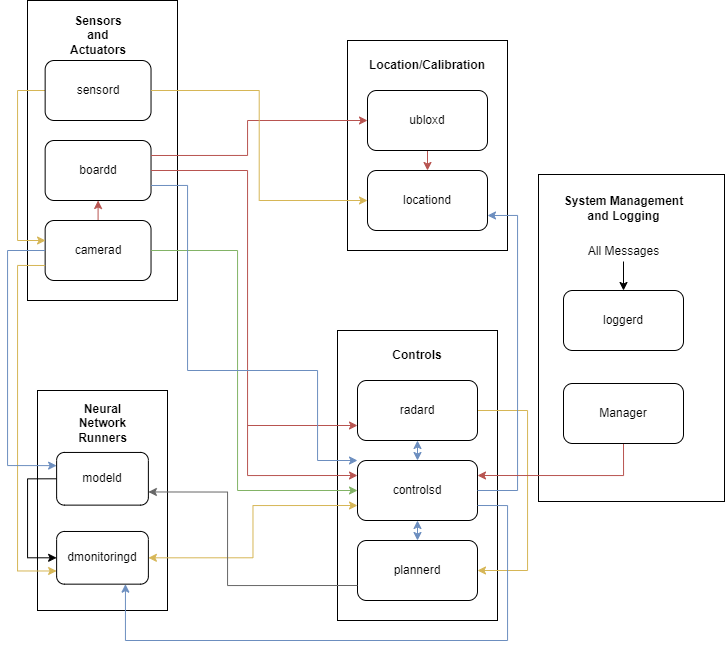

The diagram above was exported from draw.io. Its source (the exported page's mxGraphModel, read from the mxfile embedded in the PNG):
<mxGraphModel dx="1235" dy="1724" grid="0" gridSize="10" guides="1" tooltips="1" connect="1" arrows="1" fold="1" page="1" pageScale="1" pageWidth="850" pageHeight="1100" math="0" shadow="0">
  <root>
    <mxCell id="0" />
    <mxCell id="1" parent="0" />
    <mxCell id="-SVbRb7E2gSQmgmkDOYc-36" value="" style="rounded=0;whiteSpace=wrap;html=1;" vertex="1" parent="1">
      <mxGeometry x="641" y="-86" width="186" height="327" as="geometry" />
    </mxCell>
    <mxCell id="jLFP9BHYpK4Q1V3Hk3lU-15" value="" style="group" parent="1" vertex="1" connectable="0">
      <mxGeometry x="130" y="-260" width="150" height="300" as="geometry" />
    </mxCell>
    <mxCell id="jLFP9BHYpK4Q1V3Hk3lU-4" value="" style="rounded=0;whiteSpace=wrap;html=1;" parent="jLFP9BHYpK4Q1V3Hk3lU-15" vertex="1">
      <mxGeometry width="150" height="300" as="geometry" />
    </mxCell>
    <mxCell id="-SVbRb7E2gSQmgmkDOYc-24" style="edgeStyle=orthogonalEdgeStyle;rounded=0;orthogonalLoop=1;jettySize=auto;html=1;exitX=0.5;exitY=0;exitDx=0;exitDy=0;entryX=0.5;entryY=1;entryDx=0;entryDy=0;fillColor=#f8cecc;strokeColor=#b85450;" edge="1" parent="jLFP9BHYpK4Q1V3Hk3lU-15" source="YGRbZQAX60H36BMUgUpY-2" target="jLFP9BHYpK4Q1V3Hk3lU-2">
      <mxGeometry relative="1" as="geometry" />
    </mxCell>
    <mxCell id="YGRbZQAX60H36BMUgUpY-2" value="camerad&lt;span id=&quot;docs-internal-guid-cd439dd1-7fff-7bf6-b079-b83ca8d8c360&quot;&gt;&lt;/span&gt;" style="rounded=1;whiteSpace=wrap;html=1;" parent="jLFP9BHYpK4Q1V3Hk3lU-15" vertex="1">
      <mxGeometry x="17.647058823529406" y="220.00000000000003" width="105.88235294117645" height="60" as="geometry" />
    </mxCell>
    <mxCell id="jLFP9BHYpK4Q1V3Hk3lU-2" value="boardd" style="rounded=1;whiteSpace=wrap;html=1;" parent="jLFP9BHYpK4Q1V3Hk3lU-15" vertex="1">
      <mxGeometry x="17.647058823529406" y="140.00000000000003" width="105.88235294117645" height="60" as="geometry" />
    </mxCell>
    <mxCell id="jLFP9BHYpK4Q1V3Hk3lU-22" style="edgeStyle=orthogonalEdgeStyle;rounded=0;orthogonalLoop=1;jettySize=auto;html=1;exitX=0;exitY=0.5;exitDx=0;exitDy=0;fillColor=#fff2cc;strokeColor=#d6b656;" parent="jLFP9BHYpK4Q1V3Hk3lU-15" source="jLFP9BHYpK4Q1V3Hk3lU-3" edge="1">
      <mxGeometry relative="1" as="geometry">
        <Array as="points">
          <mxPoint x="-10" y="90" />
          <mxPoint x="-10" y="240" />
          <mxPoint x="18" y="240" />
        </Array>
        <mxPoint x="18" y="240" as="targetPoint" />
      </mxGeometry>
    </mxCell>
    <mxCell id="jLFP9BHYpK4Q1V3Hk3lU-3" value="sensord" style="rounded=1;whiteSpace=wrap;html=1;" parent="jLFP9BHYpK4Q1V3Hk3lU-15" vertex="1">
      <mxGeometry x="17.647058823529406" y="59.99999999999999" width="105.88235294117645" height="60" as="geometry" />
    </mxCell>
    <mxCell id="jLFP9BHYpK4Q1V3Hk3lU-5" value="Sensors and Actuators" style="text;html=1;strokeColor=none;fillColor=none;align=center;verticalAlign=middle;whiteSpace=wrap;rounded=0;fontStyle=1" parent="jLFP9BHYpK4Q1V3Hk3lU-15" vertex="1">
      <mxGeometry x="39.70588235294119" y="20" width="61.76470588235294" height="30" as="geometry" />
    </mxCell>
    <mxCell id="jLFP9BHYpK4Q1V3Hk3lU-16" value="" style="group" parent="1" vertex="1" connectable="0">
      <mxGeometry x="140" y="130" width="130" height="220" as="geometry" />
    </mxCell>
    <mxCell id="jLFP9BHYpK4Q1V3Hk3lU-7" value="" style="rounded=0;whiteSpace=wrap;html=1;" parent="jLFP9BHYpK4Q1V3Hk3lU-16" vertex="1">
      <mxGeometry width="130" height="220" as="geometry" />
    </mxCell>
    <mxCell id="-SVbRb7E2gSQmgmkDOYc-12" style="edgeStyle=orthogonalEdgeStyle;rounded=0;orthogonalLoop=1;jettySize=auto;html=1;exitX=0;exitY=0.5;exitDx=0;exitDy=0;entryX=0;entryY=0.5;entryDx=0;entryDy=0;" edge="1" parent="jLFP9BHYpK4Q1V3Hk3lU-16" source="YGRbZQAX60H36BMUgUpY-4" target="YGRbZQAX60H36BMUgUpY-10">
      <mxGeometry relative="1" as="geometry">
        <Array as="points">
          <mxPoint x="-10" y="88" />
          <mxPoint x="-10" y="167" />
        </Array>
      </mxGeometry>
    </mxCell>
    <mxCell id="YGRbZQAX60H36BMUgUpY-4" value="modeld" style="rounded=1;whiteSpace=wrap;html=1;" parent="jLFP9BHYpK4Q1V3Hk3lU-16" vertex="1">
      <mxGeometry x="19.117647058823536" y="61.953422251954684" width="91.76470588235293" height="52.682192582681786" as="geometry" />
    </mxCell>
    <mxCell id="YGRbZQAX60H36BMUgUpY-10" value="dmonitoringd" style="rounded=1;whiteSpace=wrap;html=1;" parent="jLFP9BHYpK4Q1V3Hk3lU-16" vertex="1">
      <mxGeometry x="19.117647058823536" y="140.97671112597737" width="91.76470588235293" height="52.682192582681786" as="geometry" />
    </mxCell>
    <mxCell id="jLFP9BHYpK4Q1V3Hk3lU-8" style="edgeStyle=orthogonalEdgeStyle;rounded=0;orthogonalLoop=1;jettySize=auto;html=1;exitX=0.5;exitY=1;exitDx=0;exitDy=0;" parent="jLFP9BHYpK4Q1V3Hk3lU-16" source="jLFP9BHYpK4Q1V3Hk3lU-7" target="jLFP9BHYpK4Q1V3Hk3lU-7" edge="1">
      <mxGeometry relative="1" as="geometry" />
    </mxCell>
    <mxCell id="jLFP9BHYpK4Q1V3Hk3lU-10" value="Neural Network Runners" style="text;html=1;strokeColor=none;fillColor=none;align=center;verticalAlign=middle;whiteSpace=wrap;rounded=0;fontStyle=1" parent="jLFP9BHYpK4Q1V3Hk3lU-16" vertex="1">
      <mxGeometry x="32.5" y="20" width="65" height="25.12" as="geometry" />
    </mxCell>
    <mxCell id="jLFP9BHYpK4Q1V3Hk3lU-17" value="" style="group" parent="1" vertex="1" connectable="0">
      <mxGeometry x="440" y="70" width="160" height="290" as="geometry" />
    </mxCell>
    <mxCell id="jLFP9BHYpK4Q1V3Hk3lU-11" value="" style="rounded=0;whiteSpace=wrap;html=1;" parent="jLFP9BHYpK4Q1V3Hk3lU-17" vertex="1">
      <mxGeometry width="160" height="290" as="geometry" />
    </mxCell>
    <mxCell id="-SVbRb7E2gSQmgmkDOYc-19" style="edgeStyle=orthogonalEdgeStyle;rounded=0;orthogonalLoop=1;jettySize=auto;html=1;exitX=0.5;exitY=1;exitDx=0;exitDy=0;entryX=0.5;entryY=0;entryDx=0;entryDy=0;fillColor=#dae8fc;strokeColor=#6c8ebf;startArrow=classic;startFill=1;" edge="1" parent="jLFP9BHYpK4Q1V3Hk3lU-17" source="YGRbZQAX60H36BMUgUpY-1" target="YGRbZQAX60H36BMUgUpY-8">
      <mxGeometry relative="1" as="geometry" />
    </mxCell>
    <mxCell id="-SVbRb7E2gSQmgmkDOYc-29" style="edgeStyle=orthogonalEdgeStyle;rounded=0;orthogonalLoop=1;jettySize=auto;html=1;exitX=1;exitY=0.5;exitDx=0;exitDy=0;entryX=1;entryY=0.5;entryDx=0;entryDy=0;fillColor=#fff2cc;strokeColor=#d6b656;" edge="1" parent="jLFP9BHYpK4Q1V3Hk3lU-17" source="YGRbZQAX60H36BMUgUpY-1" target="jLFP9BHYpK4Q1V3Hk3lU-9">
      <mxGeometry relative="1" as="geometry">
        <Array as="points">
          <mxPoint x="190" y="80" />
          <mxPoint x="190" y="240" />
        </Array>
      </mxGeometry>
    </mxCell>
    <mxCell id="YGRbZQAX60H36BMUgUpY-1" value="radard" style="rounded=1;whiteSpace=wrap;html=1;" parent="jLFP9BHYpK4Q1V3Hk3lU-17" vertex="1">
      <mxGeometry x="20" y="50" width="120" height="60" as="geometry" />
    </mxCell>
    <mxCell id="YGRbZQAX60H36BMUgUpY-8" value="controlsd" style="rounded=1;whiteSpace=wrap;html=1;" parent="jLFP9BHYpK4Q1V3Hk3lU-17" vertex="1">
      <mxGeometry x="20" y="130" width="120" height="60" as="geometry" />
    </mxCell>
    <mxCell id="-SVbRb7E2gSQmgmkDOYc-21" style="edgeStyle=orthogonalEdgeStyle;rounded=0;orthogonalLoop=1;jettySize=auto;html=1;exitX=0.5;exitY=0;exitDx=0;exitDy=0;entryX=0.5;entryY=1;entryDx=0;entryDy=0;fillColor=#dae8fc;strokeColor=#6c8ebf;startArrow=classic;startFill=1;" edge="1" parent="jLFP9BHYpK4Q1V3Hk3lU-17" source="jLFP9BHYpK4Q1V3Hk3lU-9" target="YGRbZQAX60H36BMUgUpY-8">
      <mxGeometry relative="1" as="geometry" />
    </mxCell>
    <mxCell id="jLFP9BHYpK4Q1V3Hk3lU-9" value="plannerd" style="rounded=1;whiteSpace=wrap;html=1;" parent="jLFP9BHYpK4Q1V3Hk3lU-17" vertex="1">
      <mxGeometry x="20" y="210" width="120" height="60" as="geometry" />
    </mxCell>
    <mxCell id="jLFP9BHYpK4Q1V3Hk3lU-12" value="Controls" style="text;html=1;strokeColor=none;fillColor=none;align=center;verticalAlign=middle;whiteSpace=wrap;rounded=0;fontStyle=1" parent="jLFP9BHYpK4Q1V3Hk3lU-17" vertex="1">
      <mxGeometry x="50" y="10" width="60" height="30" as="geometry" />
    </mxCell>
    <mxCell id="jLFP9BHYpK4Q1V3Hk3lU-20" value="" style="group;fontStyle=1" parent="1" vertex="1" connectable="0">
      <mxGeometry x="450" y="-220" width="160" height="210" as="geometry" />
    </mxCell>
    <mxCell id="jLFP9BHYpK4Q1V3Hk3lU-18" value="" style="rounded=0;whiteSpace=wrap;html=1;" parent="jLFP9BHYpK4Q1V3Hk3lU-20" vertex="1">
      <mxGeometry width="160" height="210" as="geometry" />
    </mxCell>
    <mxCell id="-SVbRb7E2gSQmgmkDOYc-27" style="edgeStyle=orthogonalEdgeStyle;rounded=0;orthogonalLoop=1;jettySize=auto;html=1;exitX=0.5;exitY=1;exitDx=0;exitDy=0;entryX=0.5;entryY=0;entryDx=0;entryDy=0;fillColor=#f8cecc;strokeColor=#b85450;" edge="1" parent="jLFP9BHYpK4Q1V3Hk3lU-20" source="YGRbZQAX60H36BMUgUpY-3" target="YGRbZQAX60H36BMUgUpY-7">
      <mxGeometry relative="1" as="geometry" />
    </mxCell>
    <mxCell id="YGRbZQAX60H36BMUgUpY-3" value="ubloxd" style="rounded=1;whiteSpace=wrap;html=1;" parent="jLFP9BHYpK4Q1V3Hk3lU-20" vertex="1">
      <mxGeometry x="20" y="50" width="120" height="60" as="geometry" />
    </mxCell>
    <mxCell id="YGRbZQAX60H36BMUgUpY-7" value="locationd" style="rounded=1;whiteSpace=wrap;html=1;" parent="jLFP9BHYpK4Q1V3Hk3lU-20" vertex="1">
      <mxGeometry x="20" y="130" width="120" height="60" as="geometry" />
    </mxCell>
    <mxCell id="jLFP9BHYpK4Q1V3Hk3lU-19" value="Location/Calibration" style="text;html=1;strokeColor=none;fillColor=none;align=center;verticalAlign=middle;whiteSpace=wrap;rounded=0;fontStyle=1" parent="jLFP9BHYpK4Q1V3Hk3lU-20" vertex="1">
      <mxGeometry x="50" y="10" width="60" height="30" as="geometry" />
    </mxCell>
    <mxCell id="jLFP9BHYpK4Q1V3Hk3lU-21" value="loggerd" style="rounded=1;whiteSpace=wrap;html=1;" parent="1" vertex="1">
      <mxGeometry x="666" y="30" width="120" height="60" as="geometry" />
    </mxCell>
    <mxCell id="-SVbRb7E2gSQmgmkDOYc-2" style="edgeStyle=orthogonalEdgeStyle;rounded=0;orthogonalLoop=1;jettySize=auto;html=1;exitX=1;exitY=0.5;exitDx=0;exitDy=0;entryX=0;entryY=0.25;entryDx=0;entryDy=0;fillColor=#f8cecc;strokeColor=#b85450;" edge="1" parent="1" source="jLFP9BHYpK4Q1V3Hk3lU-2" target="YGRbZQAX60H36BMUgUpY-8">
      <mxGeometry relative="1" as="geometry">
        <Array as="points">
          <mxPoint x="350" y="-90" />
          <mxPoint x="350" y="215" />
        </Array>
      </mxGeometry>
    </mxCell>
    <mxCell id="-SVbRb7E2gSQmgmkDOYc-3" style="edgeStyle=orthogonalEdgeStyle;rounded=0;orthogonalLoop=1;jettySize=auto;html=1;exitX=1;exitY=0.25;exitDx=0;exitDy=0;entryX=0;entryY=0.5;entryDx=0;entryDy=0;fillColor=#f8cecc;strokeColor=#b85450;" edge="1" parent="1" source="jLFP9BHYpK4Q1V3Hk3lU-2" target="YGRbZQAX60H36BMUgUpY-3">
      <mxGeometry relative="1" as="geometry">
        <Array as="points">
          <mxPoint x="350" y="-105" />
          <mxPoint x="350" y="-140" />
        </Array>
      </mxGeometry>
    </mxCell>
    <mxCell id="-SVbRb7E2gSQmgmkDOYc-7" style="edgeStyle=orthogonalEdgeStyle;rounded=0;orthogonalLoop=1;jettySize=auto;html=1;exitX=1;exitY=0.5;exitDx=0;exitDy=0;entryX=0;entryY=0.5;entryDx=0;entryDy=0;fillColor=#d5e8d4;strokeColor=#82b366;" edge="1" parent="1" source="YGRbZQAX60H36BMUgUpY-2" target="YGRbZQAX60H36BMUgUpY-8">
      <mxGeometry relative="1" as="geometry">
        <Array as="points">
          <mxPoint x="340" y="-10" />
          <mxPoint x="340" y="230" />
        </Array>
      </mxGeometry>
    </mxCell>
    <mxCell id="-SVbRb7E2gSQmgmkDOYc-9" style="edgeStyle=orthogonalEdgeStyle;rounded=0;orthogonalLoop=1;jettySize=auto;html=1;exitX=1;exitY=0.5;exitDx=0;exitDy=0;entryX=0;entryY=0.5;entryDx=0;entryDy=0;fillColor=#fff2cc;strokeColor=#d6b656;" edge="1" parent="1" source="jLFP9BHYpK4Q1V3Hk3lU-3" target="YGRbZQAX60H36BMUgUpY-7">
      <mxGeometry relative="1" as="geometry" />
    </mxCell>
    <mxCell id="-SVbRb7E2gSQmgmkDOYc-10" style="edgeStyle=orthogonalEdgeStyle;rounded=0;orthogonalLoop=1;jettySize=auto;html=1;exitX=1;exitY=0.75;exitDx=0;exitDy=0;entryX=1;entryY=0.5;entryDx=0;entryDy=0;startArrow=classic;startFill=1;endArrow=none;endFill=0;fillColor=#dae8fc;strokeColor=#6c8ebf;" edge="1" parent="1" source="YGRbZQAX60H36BMUgUpY-7" target="YGRbZQAX60H36BMUgUpY-8">
      <mxGeometry relative="1" as="geometry">
        <Array as="points">
          <mxPoint x="620" y="-45" />
          <mxPoint x="620" y="230" />
        </Array>
      </mxGeometry>
    </mxCell>
    <mxCell id="-SVbRb7E2gSQmgmkDOYc-11" style="edgeStyle=orthogonalEdgeStyle;rounded=0;orthogonalLoop=1;jettySize=auto;html=1;exitX=0;exitY=0.75;exitDx=0;exitDy=0;entryX=0;entryY=0.75;entryDx=0;entryDy=0;fillColor=#fff2cc;strokeColor=#d6b656;" edge="1" parent="1" source="YGRbZQAX60H36BMUgUpY-2" target="YGRbZQAX60H36BMUgUpY-10">
      <mxGeometry relative="1" as="geometry">
        <Array as="points">
          <mxPoint x="120" y="5" />
          <mxPoint x="120" y="311" />
        </Array>
      </mxGeometry>
    </mxCell>
    <mxCell id="-SVbRb7E2gSQmgmkDOYc-13" style="edgeStyle=orthogonalEdgeStyle;rounded=0;orthogonalLoop=1;jettySize=auto;html=1;exitX=1;exitY=0.75;exitDx=0;exitDy=0;entryX=0.75;entryY=1;entryDx=0;entryDy=0;fillColor=#dae8fc;strokeColor=#6c8ebf;" edge="1" parent="1" source="YGRbZQAX60H36BMUgUpY-8" target="YGRbZQAX60H36BMUgUpY-10">
      <mxGeometry relative="1" as="geometry">
        <Array as="points">
          <mxPoint x="610" y="245" />
          <mxPoint x="610" y="380" />
          <mxPoint x="228" y="380" />
        </Array>
      </mxGeometry>
    </mxCell>
    <mxCell id="-SVbRb7E2gSQmgmkDOYc-14" style="edgeStyle=orthogonalEdgeStyle;rounded=0;orthogonalLoop=1;jettySize=auto;html=1;exitX=1;exitY=0.5;exitDx=0;exitDy=0;entryX=0;entryY=0.75;entryDx=0;entryDy=0;strokeColor=#d6b656;startArrow=classic;startFill=1;fillColor=#fff2cc;" edge="1" parent="1" source="YGRbZQAX60H36BMUgUpY-10" target="YGRbZQAX60H36BMUgUpY-8">
      <mxGeometry relative="1" as="geometry" />
    </mxCell>
    <mxCell id="-SVbRb7E2gSQmgmkDOYc-15" style="edgeStyle=orthogonalEdgeStyle;rounded=0;orthogonalLoop=1;jettySize=auto;html=1;exitX=0;exitY=0.5;exitDx=0;exitDy=0;entryX=0;entryY=0.25;entryDx=0;entryDy=0;fillColor=#dae8fc;strokeColor=#6c8ebf;" edge="1" parent="1" source="YGRbZQAX60H36BMUgUpY-2" target="YGRbZQAX60H36BMUgUpY-4">
      <mxGeometry relative="1" as="geometry">
        <Array as="points">
          <mxPoint x="110" y="-10" />
          <mxPoint x="110" y="205" />
        </Array>
      </mxGeometry>
    </mxCell>
    <mxCell id="-SVbRb7E2gSQmgmkDOYc-23" value="" style="endArrow=classic;html=1;rounded=0;entryX=0;entryY=0.75;entryDx=0;entryDy=0;fillColor=#f8cecc;strokeColor=#b85450;" edge="1" parent="1" target="YGRbZQAX60H36BMUgUpY-1">
      <mxGeometry width="50" height="50" relative="1" as="geometry">
        <mxPoint x="350" y="165" as="sourcePoint" />
        <mxPoint x="425" y="110" as="targetPoint" />
      </mxGeometry>
    </mxCell>
    <mxCell id="-SVbRb7E2gSQmgmkDOYc-26" style="edgeStyle=orthogonalEdgeStyle;rounded=0;orthogonalLoop=1;jettySize=auto;html=1;exitX=0;exitY=0;exitDx=0;exitDy=0;entryX=1;entryY=0.75;entryDx=0;entryDy=0;startArrow=classic;startFill=1;endArrow=none;endFill=0;fillColor=#dae8fc;strokeColor=#6c8ebf;" edge="1" parent="1" source="YGRbZQAX60H36BMUgUpY-8" target="jLFP9BHYpK4Q1V3Hk3lU-2">
      <mxGeometry relative="1" as="geometry">
        <Array as="points">
          <mxPoint x="420" y="200" />
          <mxPoint x="420" y="110" />
          <mxPoint x="290" y="110" />
          <mxPoint x="290" y="-75" />
        </Array>
      </mxGeometry>
    </mxCell>
    <mxCell id="-SVbRb7E2gSQmgmkDOYc-30" style="edgeStyle=orthogonalEdgeStyle;rounded=0;orthogonalLoop=1;jettySize=auto;html=1;exitX=0;exitY=0.75;exitDx=0;exitDy=0;entryX=1;entryY=0.75;entryDx=0;entryDy=0;fillColor=#f5f5f5;strokeColor=#666666;" edge="1" parent="1" source="jLFP9BHYpK4Q1V3Hk3lU-9" target="YGRbZQAX60H36BMUgUpY-4">
      <mxGeometry relative="1" as="geometry">
        <Array as="points">
          <mxPoint x="330" y="325" />
          <mxPoint x="330" y="232" />
        </Array>
      </mxGeometry>
    </mxCell>
    <mxCell id="-SVbRb7E2gSQmgmkDOYc-32" value="" style="endArrow=classic;html=1;rounded=0;entryX=0.5;entryY=0;entryDx=0;entryDy=0;" edge="1" parent="1" target="jLFP9BHYpK4Q1V3Hk3lU-21">
      <mxGeometry width="50" height="50" relative="1" as="geometry">
        <mxPoint x="726" y="1" as="sourcePoint" />
        <mxPoint x="735" y="-97" as="targetPoint" />
      </mxGeometry>
    </mxCell>
    <mxCell id="-SVbRb7E2gSQmgmkDOYc-33" value="All Messages" style="text;html=1;align=center;verticalAlign=middle;resizable=0;points=[];autosize=1;strokeColor=none;fillColor=none;" vertex="1" parent="1">
      <mxGeometry x="681.5" y="-22" width="89" height="26" as="geometry" />
    </mxCell>
    <mxCell id="-SVbRb7E2gSQmgmkDOYc-35" style="edgeStyle=orthogonalEdgeStyle;rounded=0;orthogonalLoop=1;jettySize=auto;html=1;exitX=0.5;exitY=1;exitDx=0;exitDy=0;entryX=1;entryY=0.25;entryDx=0;entryDy=0;fillColor=#f8cecc;strokeColor=#b85450;" edge="1" parent="1" source="-SVbRb7E2gSQmgmkDOYc-34" target="YGRbZQAX60H36BMUgUpY-8">
      <mxGeometry relative="1" as="geometry" />
    </mxCell>
    <mxCell id="-SVbRb7E2gSQmgmkDOYc-34" value="Manager" style="rounded=1;whiteSpace=wrap;html=1;" vertex="1" parent="1">
      <mxGeometry x="666" y="123" width="120" height="60" as="geometry" />
    </mxCell>
    <mxCell id="-SVbRb7E2gSQmgmkDOYc-37" value="System Management and Logging" style="text;html=1;align=center;verticalAlign=middle;whiteSpace=wrap;rounded=0;fontStyle=1" vertex="1" parent="1">
      <mxGeometry x="663.5" y="-67" width="125" height="30" as="geometry" />
    </mxCell>
  </root>
</mxGraphModel>